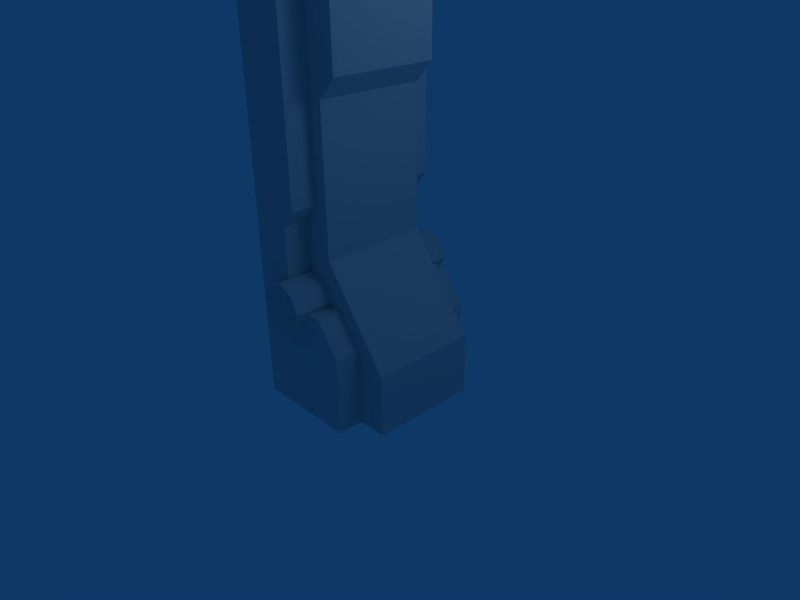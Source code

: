 # Source: support1.blend  (saved by Blender 2.43.0; exported with 4.5.12 LTS)
import bpy
from mathutils import Matrix  # noqa: F401  (used for matrix-valued properties, if any)

bpy.ops.wm.read_factory_settings(use_empty=True)
scene = bpy.context.scene
scene.name = 'Scene'

# ---- collections
col_collection_1 = bpy.data.collections.new('Collection 1'); scene.collection.children.link(col_collection_1)

# ---- materials (node trees are filled in below, after node groups)
mat_material = bpy.data.materials.new('Material')
mat_material.alpha_threshold = 0.0
mat_material.roughness = 0.5
mat_material.line_color = (0.0, 0.0, 0.0, 1.0)

# ---- material node trees

# ---- world
world_world = bpy.data.worlds.new('World'); scene.world = world_world
world_world.color = (0.05656, 0.2208, 0.4)
world_world.use_sun_shadow = False
world_world.sun_shadow_jitter_overblur = 0.0
world_world.cycles.sampling_method = 'MANUAL'
world_world.cycles.sample_map_resolution = 256

# ---- cameras
cam_camera = bpy.data.cameras.new('Camera')
cam_camera.passepartout_alpha = 0.2
cam_camera.clip_end = 100.0
cam_camera.lens = 35.0
cam_camera.ortho_scale = 7.314
cam_camera.show_passepartout = False
cam_camera.show_safe_areas = True
cam_camera.dof.focus_distance = 0.0
cam_camera.dof.aperture_fstop = 128.0

# ---- lights
light_spot = bpy.data.lights.new('Spot', 'POINT')
light_spot.transmission_factor = 0.0
light_spot.cutoff_distance = 30.0
light_spot.energy = 100.0
light_spot.shadow_buffer_clip_start = 1.001
light_spot.shadow_soft_size = 1.0
light_spot.shadow_maximum_resolution = 0.006
light_spot.use_absolute_resolution = True
light_spot.cycles.use_multiple_importance_sampling = False

# ---- meshes
me_cube = bpy.data.meshes.new('Cube')
me_cube.from_pydata([(1.0, 0.811, -1.0), (1.0, -0.811, -1.0), (-1.0, -0.811, -1.0), (-1.0, 0.811, -1.0), (1.0, 0.811, -0.08224), (1.0, -0.811, -0.08224), (-1.0, -0.811, -0.08224), (-1.0, 0.811, -0.08224), (-1.0, 0.811, 1.271), (-1.0, -0.811, 1.271), (0.01615, -0.811, 1.271), (0.01615, 0.811, 1.271), (0.01615, 0.811, 3.361), (0.01615, -0.811, 3.361), (-1.0, -0.811, 3.361), (-1.0, 0.811, 3.361), (-1.0, 0.811, 3.656), (-1.0, -0.811, 3.656), (0.2867, -0.811, 3.656), (0.2867, 0.811, 3.656), (0.2867, 0.811, 5.895), (0.2867, -0.811, 5.895), (-1.0, -0.811, 5.895), (-1.0, 0.811, 5.895), (-1.0, 0.811, 6.19), (-1.0, -0.811, 6.19), (0.04075, -0.811, 6.19), (0.04075, 0.811, 6.19), (0.04075, 0.811, 6.51), (0.04075, -0.811, 6.51), (-1.0, -0.811, 7.567), (-1.0, 0.811, 7.567), (3.025, 0.811, 9.068), (3.025, -0.811, 9.068), (3.026, -0.811, 8.01), (3.026, 0.811, 8.01), (3.254, 0.811, 8.557), (3.254, -0.811, 8.557), (3.257, -0.811, 9.068), (3.257, 0.811, 9.068), (0.5573, 1.187, 0.1391), (0.5573, 1.187, -1.0), (-1.0, 1.187, -1.0), (-1.0, 1.187, 0.1391), (0.5573, -1.187, 0.1391), (0.5573, -1.187, -1.0), (-1.0, -1.187, -1.0), (-1.0, -1.187, 0.1391), (-1.0, -1.187, 0.6065), (0.2129, -1.187, 0.6065), (-1.0, 1.187, 0.6065), (0.2129, 1.187, 0.6065), (-0.3935, -1.187, 0.6065), (-0.3935, 1.187, 0.6065), (-0.3935, 1.187, 1.738), (-0.3935, -1.187, 1.738), (-1.0, 1.187, 1.738), (-1.0, -1.187, 1.738), (-1.0, -1.187, 1.984), (-1.0, 1.187, 1.984), (-0.1968, -1.187, 1.984), (-0.1968, 1.187, 1.984), (-0.1968, 1.187, 5.427), (-0.1968, -1.187, 5.427), (-1.0, 1.187, 5.427), (-1.0, -1.187, 5.427), (-1.0, -1.187, 5.698), (-1.0, 1.187, 5.698), (-0.4181, -1.187, 5.698), (-0.4181, 1.187, 5.698), (-0.09179, 1.38, 0.9164), (0.01245, 1.38, 0.6647), (-0.09179, 1.38, 0.4131), (-0.3435, 1.38, 0.3088), (-0.5951, 1.38, 0.4131), (-0.6994, 1.38, 0.6647), (-0.5951, 1.38, 0.9164), (-0.3435, 1.38, 1.021), (-0.09179, -1.38, 0.9164), (0.01245, -1.38, 0.6647), (-0.09179, -1.38, 0.4131), (-0.3435, -1.38, 0.3088), (-0.5951, -1.38, 0.4131), (-0.6994, -1.38, 0.6647), (-0.5951, -1.38, 0.9164), (-0.3435, -1.38, 1.021), (-0.3435, -1.22, 0.6647), (-0.3435, -1.22, 0.8725), (-0.4904, -1.22, 0.8117), (-0.5513, -1.22, 0.6647), (-0.4904, -1.22, 0.5178), (-0.3435, -1.22, 0.4569), (-0.1965, -1.22, 0.5178), (-0.1356, -1.22, 0.6647), (-0.1965, -1.22, 0.8117), (-0.3435, 1.19, 0.6647), (-0.3435, 1.19, 0.8892), (-0.5022, 1.19, 0.8234), (-0.5679, 1.19, 0.6647), (-0.5022, 1.19, 0.506), (-0.3435, 1.19, 0.4403), (-0.1847, 1.19, 0.506), (-0.119, 1.19, 0.6647), (-0.1847, 1.19, 0.8234), (7.02, 0.811, 9.068), (7.02, -0.811, 9.068), (7.017, -0.811, 8.557), (7.017, 0.811, 8.557), (7.284, 0.811, 8.023), (7.284, -0.811, 8.023), (7.287, -0.811, 9.066), (7.287, 0.811, 9.066), (7.943, 0.811, 9.064), (7.943, -0.811, 9.064), (8.35, -0.811, 8.02), (8.35, 0.811, 8.02), (8.349, 0.811, 5.971), (8.349, -0.811, 5.971), (7.283, -0.811, 5.973), (7.283, 0.811, 5.973), (7.836, 0.4578, 5.687), (7.836, -0.4578, 5.687), (8.349, -0.4578, 5.684), (8.349, 0.4578, 5.684), (8.349, 0.4578, 2.958), (8.349, -0.4578, 2.958), (7.836, -0.4578, 2.961), (7.836, 0.4578, 2.961), (7.261, 0.811, 2.654), (7.261, -0.811, 2.654), (8.347, -0.811, 2.651), (8.347, 0.811, 2.651), (8.342, 0.811, 0.007275), (8.342, -0.811, 0.007275), (7.255, -0.811, 0.009958), (7.255, 0.811, 0.009958), (7.747, 0.4896, -0.4204), (7.747, -0.4896, -0.4204), (8.342, -0.4896, -0.4231), (8.342, 0.4896, -0.4231), (7.747, -0.4896, -1.548), (7.747, 0.4896, -1.548), (7.747, 0.4896, -2.224), (7.747, -0.4896, -2.224), (8.342, -0.4896, -1.448), (8.342, 0.4896, -1.448), (6.774, -0.4896, -2.224), (6.774, 0.4896, -2.224), (5.974, 0.4896, -1.548), (5.974, -0.4896, -1.548), (7.25, -0.1161, 8.413), (7.25, -0.1642, 8.297), (7.25, -0.1161, 8.181), (7.25, -1.252e-08, 8.133), (7.25, 0.1161, 8.181), (7.25, 0.1642, 8.297), (7.25, 0.1161, 8.413), (7.25, 2.662e-08, 8.461), (3.064, -0.1161, 8.413), (3.064, -0.1642, 8.297), (3.064, -0.1161, 8.181), (3.064, 1.831e-09, 8.133), (3.064, 0.1161, 8.181), (3.064, 0.1642, 8.297), (3.064, 0.1161, 8.413), (3.064, -1.939e-07, 8.461), (7.755, -3.188e-07, 5.918), (7.707, 0.1161, 5.918), (7.591, 0.1642, 5.918), (7.475, 0.1161, 5.918), (7.426, -1.231e-07, 5.918), (7.475, -0.1161, 5.918), (7.591, -0.1642, 5.918), (7.707, -0.1161, 5.918), (7.755, -9.834e-08, 2.723), (7.707, 0.1161, 2.723), (7.591, 0.1642, 2.723), (7.475, 0.1161, 2.723), (7.426, -1.375e-07, 2.723), (7.475, -0.1161, 2.723), (7.591, -0.1642, 2.723), (7.707, -0.1161, 2.723)], [], [(0, 4, 5, 1), (1, 5, 6, 2), (4, 0, 3, 7), (6, 5, 10, 9), (4, 7, 8, 11), (5, 4, 11, 10), (10, 11, 12, 13), (11, 8, 15, 12), (9, 10, 13, 14), (14, 13, 18, 17), (12, 15, 16, 19), (13, 12, 19, 18), (18, 19, 20, 21), (19, 16, 23, 20), (17, 18, 21, 22), (22, 21, 26, 25), (20, 23, 24, 27), (21, 20, 27, 26), (26, 27, 28, 29), (27, 24, 31, 28), (25, 26, 29, 30), (31, 30, 33, 32), (30, 29, 34, 33), (28, 31, 32, 35), (29, 28, 35, 34), (34, 35, 36, 37), (35, 32, 39, 36), (33, 34, 37, 38), (32, 33, 38, 39), (42, 43, 40, 41), (44, 47, 46, 45), (40, 44, 45, 41), (44, 40, 51, 49), (52, 47, 44), (49, 52, 44), (52, 48, 47), (52, 49, 51), (53, 40, 43), (50, 53, 43), (53, 51, 40), (51, 53, 52), (52, 53, 54, 55), (53, 50, 56, 54), (48, 52, 55, 57), (57, 55, 60, 58), (54, 56, 59, 61), (55, 54, 61, 60), (60, 61, 62, 63), (61, 59, 64, 62), (58, 60, 63, 65), (65, 63, 68, 66), (62, 64, 67, 69), (63, 62, 69, 68), (66, 68, 67), (69, 67, 68), (70, 78, 79, 71), (71, 79, 80, 72), (72, 80, 81, 73), (73, 81, 82, 74), (74, 82, 83, 75), (75, 83, 84, 76), (76, 84, 85, 77), (77, 85, 78, 70), (78, 85, 87, 94), (85, 84, 88, 87), (84, 83, 89, 88), (83, 82, 90, 89), (82, 81, 91, 90), (81, 80, 92, 91), (80, 79, 93, 92), (79, 78, 94, 93), (86, 93, 94), (86, 92, 93), (86, 91, 92), (86, 90, 91), (86, 89, 90), (86, 88, 89), (86, 87, 88), (86, 94, 87), (77, 70, 103, 96), (76, 77, 96, 97), (75, 76, 97, 98), (74, 75, 98, 99), (73, 74, 99, 100), (72, 73, 100, 101), (71, 72, 101, 102), (70, 71, 102, 103), (95, 103, 102), (95, 102, 101), (95, 101, 100), (95, 100, 99), (95, 99, 98), (95, 98, 97), (95, 97, 96), (95, 96, 103), (39, 38, 105, 104), (38, 37, 106, 105), (36, 39, 104, 107), (37, 36, 107, 106), (106, 107, 108, 109), (107, 104, 111, 108), (105, 106, 109, 110), (104, 105, 110, 111), (111, 110, 113, 112), (110, 109, 114, 113), (108, 111, 112, 115), (115, 112, 113, 114), (115, 114, 117, 116), (108, 115, 116, 119), (114, 109, 118, 117), (109, 108, 119, 118), (118, 119, 120, 121), (117, 118, 121, 122), (119, 116, 123, 120), (116, 117, 122, 123), (123, 122, 125, 124), (120, 123, 124, 127), (122, 121, 126, 125), (121, 120, 127, 126), (126, 127, 128, 129), (125, 126, 129, 130), (127, 124, 131, 128), (124, 125, 130, 131), (131, 130, 133, 132), (128, 131, 132, 135), (130, 129, 134, 133), (129, 128, 135, 134), (134, 135, 136, 137), (133, 134, 137, 138), (135, 132, 139, 136), (132, 133, 138, 139), (139, 138, 144, 145), (136, 139, 145, 141), (138, 137, 140, 144), (137, 136, 141, 140), (144, 140, 143), (141, 145, 142), (143, 142, 145, 144), (143, 140, 149, 146), (142, 143, 146, 147), (141, 142, 147, 148), (140, 141, 148, 149), (149, 148, 147, 146), (150, 158, 159, 151), (151, 159, 160, 152), (152, 160, 161, 153), (153, 161, 162, 154), (154, 162, 163, 155), (155, 163, 164, 156), (156, 164, 165, 157), (157, 165, 158, 150), (174, 166, 173, 181), (175, 167, 166, 174), (176, 168, 167, 175), (177, 169, 168, 176), (178, 170, 169, 177), (179, 171, 170, 178), (180, 172, 171, 179), (181, 173, 172, 180)])
_uv = me_cube.uv_layers.new(name='UVTex')
_uv.uv.foreach_set('vector', [0.6101, 0.2951, 0.6101, 0.3534, 0.507, 0.3534, 0.507, 0.2951, 0.4826, 0.2975, 0.4826, 0.3594, 0.3477, 0.3594, 0.3477, 0.2975, 0.4826, 0.3594, 0.4826, 0.2975, 0.3477, 0.2975, 0.3477, 0.3594, 0.3477, 0.3594, 0.4826, 0.3594, 0.4163, 0.4506, 0.3477, 0.4506, 0.4826, 0.3594, 0.3477, 0.3594, 0.3477, 0.4506, 0.4163, 0.4506, 0.507, 0.3534, 0.6101, 0.3534, 0.6101, 0.4597, 0.507, 0.4597, 0.507, 0.4597, 0.6101, 0.4597, 0.6101, 0.5925, 0.507, 0.5925, 0.4163, 0.4506, 0.3477, 0.4506, 0.3477, 0.5916, 0.4163, 0.5916, 0.3477, 0.4506, 0.4163, 0.4506, 0.4163, 0.5916, 0.3477, 0.5916, 0.3477, 0.5916, 0.4163, 0.5916, 0.4345, 0.6115, 0.3477, 0.6115, 0.4163, 0.5916, 0.3477, 0.5916, 0.3477, 0.6115, 0.4345, 0.6115, 0.507, 0.5925, 0.6101, 0.5925, 0.6101, 0.618, 0.507, 0.618, 0.507, 0.618, 0.6101, 0.618, 0.6101, 0.7602, 0.507, 0.7602, 0.4345, 0.6115, 0.3477, 0.6115, 0.3477, 0.7624, 0.4345, 0.7624, 0.3477, 0.6115, 0.4345, 0.6115, 0.4345, 0.7624, 0.3477, 0.7624, 0.3477, 0.7624, 0.4345, 0.7624, 0.4179, 0.7823, 0.3477, 0.7823, 0.4345, 0.7624, 0.3477, 0.7624, 0.3477, 0.7823, 0.4179, 0.7823, 0.507, 0.7602, 0.6101, 0.7602, 0.6101, 0.7846, 0.507, 0.7846, 0.507, 0.7846, 0.6101, 0.7846, 0.6101, 0.8049, 0.507, 0.8049, 0.4179, 0.7823, 0.3477, 0.7823, 0.3477, 0.8751, 0.4179, 0.8038, 0.3477, 0.7823, 0.4179, 0.7823, 0.4179, 0.8038, 0.3477, 0.8751, 0.4868, 0.1004, 0.4868, 0.01319, 0.7176, 0.01319, 0.7176, 0.1004, 0.3477, 0.8751, 0.4179, 0.8038, 0.6192, 0.905, 0.6191, 0.9763, 0.4179, 0.8038, 0.3477, 0.8751, 0.6191, 0.9763, 0.6192, 0.905, 0.01859, 0.2477, 0.01859, 0.1318, 0.2575, 0.1318, 0.2575, 0.2477, 0.2575, 0.2477, 0.2575, 0.1318, 0.2999, 0.1318, 0.2999, 0.2477, 0.6192, 0.905, 0.6191, 0.9763, 0.6348, 0.9763, 0.6346, 0.9419, 0.6191, 0.9763, 0.6192, 0.905, 0.6346, 0.9419, 0.6348, 0.9763, 0.7176, 0.1004, 0.7176, 0.01319, 0.7301, 0.01319, 0.7301, 0.1004, 0.01417, 0.3176, 0.01417, 0.4301, 0.1679, 0.4301, 0.1679, 0.3176, 0.1679, 0.4301, 0.01417, 0.4301, 0.01417, 0.3176, 0.1679, 0.3176, 0.303, 0.5238, 0.1788, 0.5238, 0.1788, 0.4642, 0.303, 0.4642, 0.1788, 0.5238, 0.303, 0.5238, 0.303, 0.5541, 0.1788, 0.5541, 0.07405, 0.4762, 0.01417, 0.4301, 0.1679, 0.4301, 0.1339, 0.4762, 0.07405, 0.4762, 0.1679, 0.4301, 0.07405, 0.4762, 0.01417, 0.4762, 0.01417, 0.4301, 0.1788, 0.5859, 0.1788, 0.5541, 0.303, 0.5541, 0.07405, 0.4762, 0.1679, 0.4301, 0.01417, 0.4301, 0.01417, 0.4762, 0.07405, 0.4762, 0.01417, 0.4301, 0.07405, 0.4762, 0.1339, 0.4762, 0.1679, 0.4301, 0.303, 0.5541, 0.303, 0.5859, 0.1788, 0.5859, 0.1788, 0.5859, 0.303, 0.5859, 0.303, 0.6451, 0.1788, 0.6451, 0.07405, 0.4762, 0.01417, 0.4762, 0.01417, 0.5879, 0.07405, 0.5879, 0.01417, 0.4762, 0.07405, 0.4762, 0.07405, 0.5879, 0.01417, 0.5879, 0.01417, 0.5879, 0.07405, 0.5879, 0.09347, 0.6122, 0.01417, 0.6122, 0.07405, 0.5879, 0.01417, 0.5879, 0.01417, 0.6122, 0.09347, 0.6122, 0.1788, 0.6451, 0.303, 0.6451, 0.303, 0.6615, 0.1788, 0.6615, 0.1788, 0.6615, 0.303, 0.6615, 0.303, 0.8417, 0.1788, 0.8417, 0.09347, 0.6122, 0.01417, 0.6122, 0.01417, 0.9522, 0.09347, 0.9522, 0.01417, 0.6122, 0.09347, 0.6122, 0.09347, 0.9522, 0.01417, 0.9522, 0.01417, 0.9522, 0.09347, 0.9522, 0.07162, 0.9789, 0.01417, 0.9789, 0.09347, 0.9522, 0.01417, 0.9522, 0.01417, 0.9789, 0.07162, 0.9789, 0.1788, 0.8417, 0.303, 0.8417, 0.303, 0.86, 0.1788, 0.86, 0.1788, 0.8904, 0.1788, 0.86, 0.303, 0.8904, 0.303, 0.86, 0.303, 0.8904, 0.1788, 0.86, 0.331, 0.9673, 0.1166, 0.9673, 0.1166, 0.9478, 0.331, 0.9478, 0.331, 0.9478, 0.1166, 0.9478, 0.1166, 0.9282, 0.331, 0.9282, 0.331, 0.9282, 0.1166, 0.9282, 0.1166, 0.9092, 0.331, 0.9092, 0.331, 0.9092, 0.1166, 0.9092, 0.1166, 0.9282, 0.331, 0.9282, 0.331, 0.9282, 0.1166, 0.9282, 0.1166, 0.9478, 0.331, 0.9478, 0.331, 0.9478, 0.1166, 0.9478, 0.1166, 0.9673, 0.331, 0.9673, 0.331, 0.9673, 0.1166, 0.9673, 0.1166, 0.9853, 0.331, 0.9853, 0.331, 0.9853, 0.1166, 0.9853, 0.1166, 0.9673, 0.331, 0.9673, 0.2953, 0.4102, 0.2595, 0.425, 0.2595, 0.4039, 0.2804, 0.3953, 0.2595, 0.425, 0.2238, 0.4102, 0.2386, 0.3953, 0.2595, 0.4039, 0.2238, 0.4102, 0.2089, 0.3744, 0.23, 0.3744, 0.2386, 0.3953, 0.2089, 0.3744, 0.2238, 0.3386, 0.2386, 0.3535, 0.23, 0.3744, 0.2238, 0.3386, 0.2595, 0.3238, 0.2595, 0.3448, 0.2386, 0.3535, 0.2595, 0.3238, 0.2953, 0.3386, 0.2804, 0.3535, 0.2595, 0.3448, 0.2953, 0.3386, 0.3101, 0.3744, 0.2891, 0.3744, 0.2804, 0.3535, 0.3101, 0.3744, 0.2953, 0.4102, 0.2804, 0.3953, 0.2891, 0.3744, 0.2595, 0.3744, 0.2891, 0.3744, 0.2804, 0.3953, 0.2595, 0.3744, 0.2804, 0.3535, 0.2891, 0.3744, 0.2595, 0.3744, 0.2595, 0.3448, 0.2804, 0.3535, 0.2595, 0.3744, 0.2386, 0.3535, 0.2595, 0.3448, 0.2595, 0.3744, 0.23, 0.3744, 0.2386, 0.3535, 0.2595, 0.3744, 0.2386, 0.3953, 0.23, 0.3744, 0.2595, 0.3744, 0.2595, 0.4039, 0.2386, 0.3953, 0.2595, 0.3744, 0.2804, 0.3953, 0.2595, 0.4039, 0.2595, 0.425, 0.2953, 0.4102, 0.2821, 0.3969, 0.2595, 0.4063, 0.2238, 0.4102, 0.2595, 0.425, 0.2595, 0.4063, 0.237, 0.3969, 0.2089, 0.3744, 0.2238, 0.4102, 0.237, 0.3969, 0.2276, 0.3744, 0.2238, 0.3386, 0.2089, 0.3744, 0.2276, 0.3744, 0.237, 0.3518, 0.2595, 0.3238, 0.2238, 0.3386, 0.237, 0.3518, 0.2595, 0.3425, 0.2953, 0.3386, 0.2595, 0.3238, 0.2595, 0.3425, 0.2821, 0.3518, 0.3101, 0.3744, 0.2953, 0.3386, 0.2821, 0.3518, 0.2914, 0.3744, 0.2953, 0.4102, 0.3101, 0.3744, 0.2914, 0.3744, 0.2821, 0.3969, 0.2595, 0.3744, 0.2821, 0.3969, 0.2914, 0.3744, 0.2595, 0.3744, 0.2914, 0.3744, 0.2821, 0.3518, 0.2595, 0.3744, 0.2821, 0.3518, 0.2595, 0.3425, 0.2595, 0.3744, 0.2595, 0.3425, 0.237, 0.3518, 0.2595, 0.3744, 0.237, 0.3518, 0.2276, 0.3744, 0.2595, 0.3744, 0.2276, 0.3744, 0.237, 0.3969, 0.2595, 0.3744, 0.237, 0.3969, 0.2595, 0.4063, 0.2595, 0.3744, 0.2595, 0.4063, 0.2821, 0.3969, 0.7301, 0.1004, 0.7301, 0.01319, 0.9323, 0.01319, 0.9323, 0.1004, 0.6348, 0.9763, 0.6346, 0.9419, 0.8883, 0.9419, 0.8885, 0.9763, 0.6346, 0.9419, 0.6348, 0.9763, 0.8885, 0.9763, 0.8883, 0.9419, 0.2999, 0.2477, 0.2999, 0.1318, 0.5689, 0.1318, 0.5689, 0.2477, 0.7201, 0.8509, 0.6312, 0.8509, 0.6312, 0.8182, 0.7201, 0.8182, 0.8883, 0.9419, 0.8885, 0.9763, 0.9065, 0.9762, 0.9063, 0.9059, 0.8885, 0.9763, 0.8883, 0.9419, 0.9063, 0.9059, 0.9065, 0.9762, 0.9323, 0.1004, 0.9323, 0.01319, 0.9467, 0.01319, 0.9467, 0.1004, 0.9467, 0.1004, 0.9467, 0.01319, 0.9819, 0.01319, 0.9819, 0.1004, 0.9065, 0.9762, 0.9063, 0.9059, 0.9782, 0.9057, 0.9507, 0.976, 0.9063, 0.9059, 0.9065, 0.9762, 0.9507, 0.976, 0.9782, 0.9057, 0.8169, 0.8561, 0.8169, 0.913, 0.7345, 0.913, 0.7345, 0.8561, 0.8169, 0.8561, 0.7345, 0.8561, 0.7345, 0.752, 0.8169, 0.752, 0.9063, 0.9059, 0.9782, 0.9057, 0.9781, 0.7675, 0.9062, 0.7677, 0.9782, 0.9057, 0.9063, 0.9059, 0.9062, 0.7677, 0.9781, 0.7675, 0.7201, 0.8182, 0.6312, 0.8182, 0.6312, 0.7058, 0.7201, 0.7058, 0.7201, 0.7058, 0.6312, 0.7058, 0.6505, 0.6716, 0.7007, 0.6716, 0.9781, 0.7675, 0.9062, 0.7677, 0.9435, 0.7483, 0.9781, 0.7482, 0.9062, 0.7677, 0.9781, 0.7675, 0.9781, 0.7482, 0.9435, 0.7483, 0.8169, 0.752, 0.7345, 0.752, 0.7525, 0.7374, 0.799, 0.7374, 0.799, 0.7374, 0.7525, 0.7374, 0.7525, 0.5989, 0.799, 0.5989, 0.9435, 0.7483, 0.9781, 0.7482, 0.9781, 0.5644, 0.9435, 0.5645, 0.9781, 0.7482, 0.9435, 0.7483, 0.9435, 0.5645, 0.9781, 0.5644, 0.7007, 0.6716, 0.6505, 0.6716, 0.6505, 0.5221, 0.7007, 0.5221, 0.7007, 0.5221, 0.6505, 0.5221, 0.6312, 0.4863, 0.7201, 0.4863, 0.9781, 0.5644, 0.9435, 0.5645, 0.9047, 0.5438, 0.978, 0.5437, 0.9435, 0.5645, 0.9781, 0.5644, 0.978, 0.5437, 0.9047, 0.5438, 0.799, 0.5989, 0.7525, 0.5989, 0.7345, 0.5833, 0.8169, 0.5833, 0.8169, 0.5833, 0.7345, 0.5833, 0.7345, 0.449, 0.8169, 0.449, 0.9047, 0.5438, 0.978, 0.5437, 0.9776, 0.3654, 0.9043, 0.3656, 0.978, 0.5437, 0.9047, 0.5438, 0.9043, 0.3656, 0.9776, 0.3654, 0.7201, 0.4863, 0.6312, 0.4863, 0.6312, 0.3414, 0.7201, 0.3414, 0.7201, 0.3414, 0.6312, 0.3414, 0.6488, 0.3055, 0.7025, 0.3055, 0.9776, 0.3654, 0.9043, 0.3656, 0.9375, 0.3366, 0.9776, 0.3364, 0.9043, 0.3656, 0.9776, 0.3654, 0.9776, 0.3364, 0.9375, 0.3366, 0.8169, 0.449, 0.7345, 0.449, 0.7509, 0.4271, 0.8006, 0.4271, 0.8006, 0.4271, 0.7509, 0.4271, 0.7509, 0.375, 0.8006, 0.375, 0.9375, 0.3366, 0.9776, 0.3364, 0.9776, 0.2673, 0.9375, 0.2606, 0.9776, 0.3364, 0.9375, 0.3366, 0.9375, 0.2606, 0.9776, 0.2673, 0.7025, 0.3055, 0.6488, 0.3055, 0.6488, 0.2437, 0.7025, 0.2437, 0.9776, 0.2673, 0.9375, 0.2606, 0.9375, 0.215, 0.9375, 0.2606, 0.9776, 0.2673, 0.9375, 0.215, 0.7509, 0.3254, 0.8006, 0.3254, 0.8006, 0.375, 0.7509, 0.375, 0.9375, 0.215, 0.9375, 0.2606, 0.818, 0.2606, 0.8719, 0.215, 0.8006, 0.3254, 0.7509, 0.3254, 0.7509, 0.2759, 0.8006, 0.2759, 0.9375, 0.2606, 0.9375, 0.215, 0.8719, 0.215, 0.818, 0.2606, 0.7025, 0.2437, 0.6488, 0.2437, 0.6488, 0.1465, 0.7025, 0.1465, 0.7509, 0.2227, 0.8006, 0.2227, 0.8006, 0.2759, 0.7509, 0.2759, 0.4531, 0.05943, 0.01678, 0.05943, 0.01678, 0.04317, 0.4531, 0.04317, 0.4531, 0.04317, 0.01678, 0.04317, 0.01678, 0.02691, 0.4531, 0.02691, 0.4531, 0.02691, 0.01678, 0.02691, 0.01678, 0.01156, 0.4531, 0.01156, 0.4531, 0.01156, 0.01678, 0.01156, 0.01678, 0.02691, 0.4531, 0.02691, 0.4531, 0.02691, 0.01678, 0.02691, 0.01678, 0.04317, 0.4531, 0.04317, 0.4531, 0.04317, 0.01678, 0.04317, 0.01678, 0.05943, 0.4531, 0.05943, 0.4531, 0.05943, 0.01678, 0.05943, 0.01678, 0.07478, 0.4531, 0.07478, 0.4531, 0.07478, 0.01678, 0.07478, 0.01678, 0.05943, 0.4531, 0.05943, 0.01678, 0.01156, 0.4531, 0.01156, 0.4531, 0.02691, 0.01678, 0.02691, 0.01678, 0.02691, 0.4531, 0.02691, 0.4531, 0.01156, 0.01678, 0.01156, 0.01678, 0.04317, 0.4531, 0.04317, 0.4531, 0.02691, 0.01678, 0.02691, 0.01678, 0.05943, 0.4531, 0.05943, 0.4531, 0.04317, 0.01678, 0.04317, 0.01678, 0.07478, 0.4531, 0.07478, 0.4531, 0.05943, 0.01678, 0.05943, 0.01678, 0.05943, 0.4531, 0.05943, 0.4531, 0.07478, 0.01678, 0.07478, 0.01678, 0.04317, 0.4531, 0.04317, 0.4531, 0.05943, 0.01678, 0.05943, 0.01678, 0.02691, 0.4531, 0.02691, 0.4531, 0.04317, 0.01678, 0.04317])
me_cube.materials.append(mat_material)
me_cube.use_remesh_preserve_volume = False
me_cube.use_remesh_preserve_attributes = False
me_cube.use_mirror_vertex_groups = False
me_cube.update()

# ---- objects
ob_cube = bpy.data.objects.new('Cube', me_cube)
ob_lamp = bpy.data.objects.new('Lamp', light_spot)
ob_camera = bpy.data.objects.new('Camera', cam_camera)

# ---- transforms, parenting, visibility, modifiers, constraints
ob_cube.location = (0.0, 0.0, 0.0)
ob_cube.lock_rotations_4d = False
ob_cube.empty_display_type = 'ARROWS'
ob_cube.color = (0.0, 0.0, 0.0, 1.0)
ob_cube.lineart.crease_threshold = 0.0
ob_lamp.location = (4.076, 1.005, 5.904)
ob_lamp.rotation_euler = (0.6503, 0.05522, 1.866)
ob_lamp.lock_rotations_4d = False
ob_lamp.empty_display_type = 'ARROWS'
ob_lamp.color = (0.0, 0.0, 0.0, 0.0)
ob_lamp.lineart.crease_threshold = 0.0
ob_camera.location = (7.481, -6.508, 5.344)
ob_camera.rotation_euler = (1.109, 0.01082, 0.8149)
ob_camera.lock_rotations_4d = False
ob_camera.empty_display_type = 'ARROWS'
ob_camera.color = (0.0, 0.0, 0.0, 0.0)
ob_camera.display_type = 'WIRE'
ob_camera.lineart.crease_threshold = 0.0

# ---- collection membership
col_collection_1.objects.link(ob_cube)
col_collection_1.objects.link(ob_lamp)
col_collection_1.objects.link(ob_camera)

# ---- scene / render settings (as saved in the file)
scene.camera = ob_camera
scene.frame_start = 1; scene.frame_end = 250; scene.frame_set(1)
scene.render.engine = 'BLENDER_EEVEE_NEXT'
scene.render.image_settings.file_format = 'JPEG'
scene.render.image_settings.color_mode = 'RGB'
scene.render.image_settings.compression = 90
scene.render.resolution_x = 800
scene.render.resolution_y = 600
scene.render.pixel_aspect_x = 100.0
scene.render.pixel_aspect_y = 100.0
scene.render.fps = 25
scene.render.dither_intensity = 0.0
scene.render.use_compositing = False
scene.render.use_sequencer = False
scene.render.bake_margin = 2
scene.render.bake_bias = 0.0
scene.render.use_stamp_time = False
scene.render.use_stamp_date = False
scene.render.use_stamp_frame = False
scene.render.use_stamp_camera = False
scene.render.use_stamp_scene = False
scene.render.use_stamp_filename = False
scene.render.use_stamp_render_time = False
scene.render.stamp_font_size = 0
scene.cycles.use_denoising = False
scene.cycles.samples = 10
scene.cycles.sampling_pattern = 'TABULATED_SOBOL'
scene.cycles.light_sampling_threshold = 0.0
scene.cycles.use_adaptive_sampling = False
scene.cycles.use_light_tree = False
scene.cycles.blur_glossy = 0.0
scene.cycles.volume_bounces = 1
scene.cycles.pixel_filter_type = 'GAUSSIAN'
scene.cycles.sample_clamp_indirect = 0.0
scene.view_settings.view_transform = 'Raw'
bpy.context.view_layer.update()
